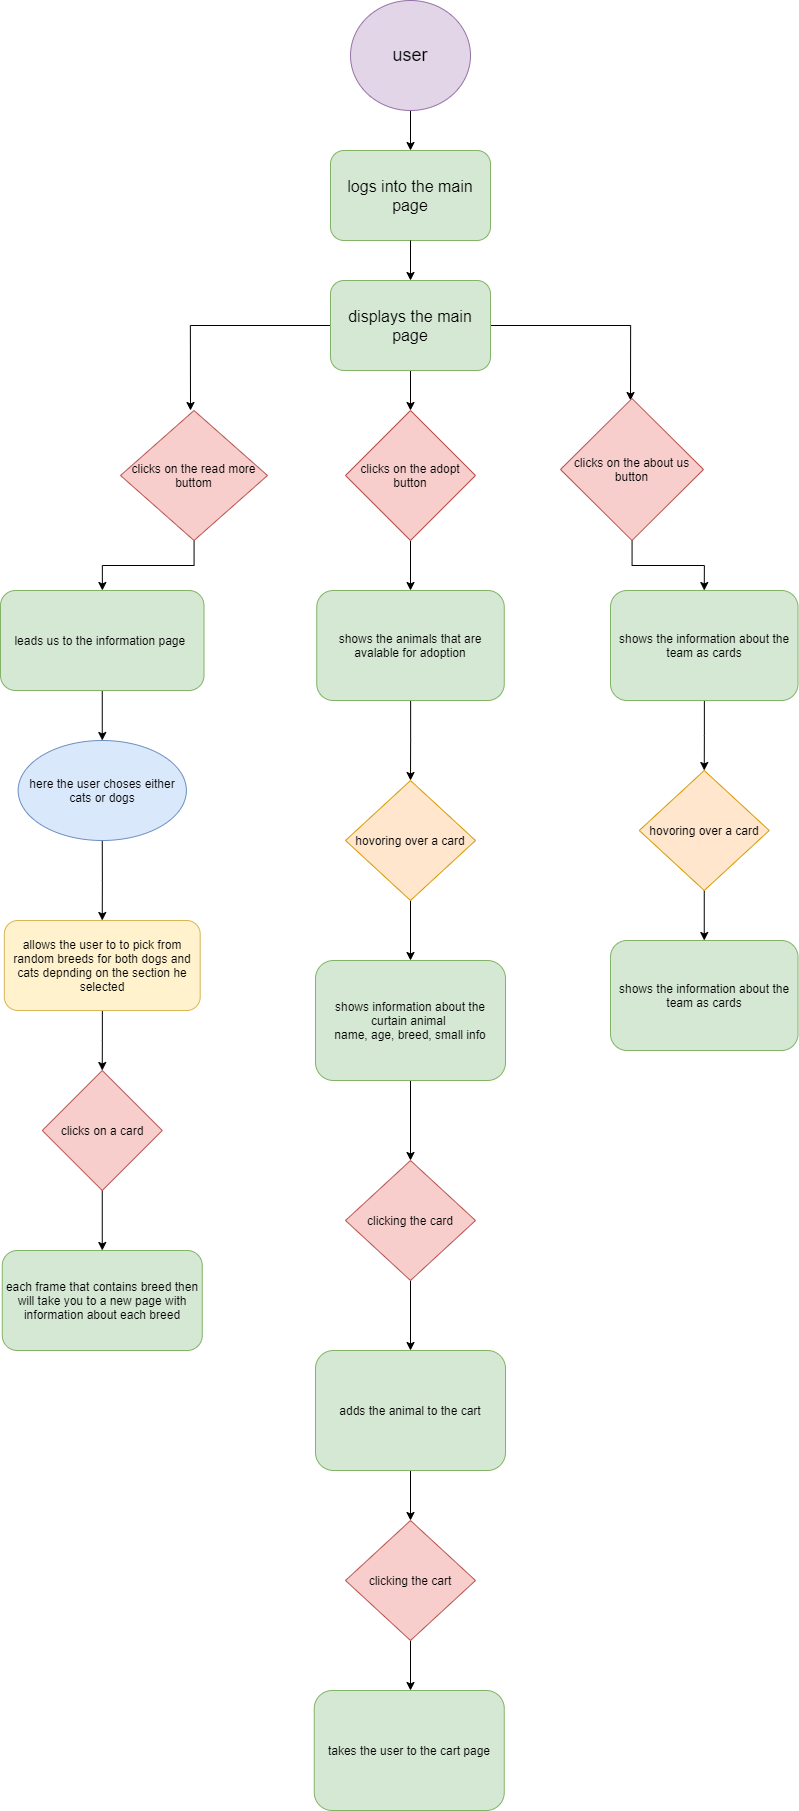

The diagram above was exported from draw.io. Its source (the exported page's mxGraphModel, read from the mxfile embedded in the PNG):
<mxGraphModel dx="4063" dy="2269" grid="1" gridSize="10" guides="1" tooltips="1" connect="1" arrows="1" fold="1" page="1" pageScale="1" pageWidth="850" pageHeight="1100" math="0" shadow="0">
  <root>
    <mxCell id="0" />
    <mxCell id="1" parent="0" />
    <mxCell id="17fR20GIjBBU_RqsyLem-2" style="edgeStyle=orthogonalEdgeStyle;rounded=0;orthogonalLoop=1;jettySize=auto;html=1;exitX=0.5;exitY=1;exitDx=0;exitDy=0;" edge="1" parent="1" source="17fR20GIjBBU_RqsyLem-1">
      <mxGeometry relative="1" as="geometry">
        <mxPoint x="436" y="280" as="targetPoint" />
      </mxGeometry>
    </mxCell>
    <mxCell id="17fR20GIjBBU_RqsyLem-1" value="&lt;font style=&quot;font-size: 18px&quot;&gt;user&lt;/font&gt;" style="ellipse;whiteSpace=wrap;html=1;fillColor=#e1d5e7;strokeColor=#9673a6;" vertex="1" parent="1">
      <mxGeometry x="376" y="130" width="120" height="110" as="geometry" />
    </mxCell>
    <mxCell id="17fR20GIjBBU_RqsyLem-3" value="&lt;font size=&quot;3&quot;&gt;logs into the main page&lt;/font&gt;" style="rounded=1;whiteSpace=wrap;html=1;fillColor=#d5e8d4;strokeColor=#82b366;" vertex="1" parent="1">
      <mxGeometry x="356" y="280" width="160" height="90" as="geometry" />
    </mxCell>
    <mxCell id="17fR20GIjBBU_RqsyLem-5" style="edgeStyle=orthogonalEdgeStyle;rounded=0;orthogonalLoop=1;jettySize=auto;html=1;exitX=0.5;exitY=1;exitDx=0;exitDy=0;" edge="1" parent="1">
      <mxGeometry relative="1" as="geometry">
        <mxPoint x="436" y="410" as="targetPoint" />
        <mxPoint x="436" y="370" as="sourcePoint" />
      </mxGeometry>
    </mxCell>
    <mxCell id="17fR20GIjBBU_RqsyLem-7" style="edgeStyle=orthogonalEdgeStyle;rounded=0;orthogonalLoop=1;jettySize=auto;html=1;" edge="1" parent="1" source="17fR20GIjBBU_RqsyLem-6">
      <mxGeometry relative="1" as="geometry">
        <mxPoint x="436" y="540" as="targetPoint" />
      </mxGeometry>
    </mxCell>
    <mxCell id="17fR20GIjBBU_RqsyLem-9" style="edgeStyle=orthogonalEdgeStyle;rounded=0;orthogonalLoop=1;jettySize=auto;html=1;" edge="1" parent="1" source="17fR20GIjBBU_RqsyLem-6">
      <mxGeometry relative="1" as="geometry">
        <mxPoint x="656" y="530" as="targetPoint" />
      </mxGeometry>
    </mxCell>
    <mxCell id="17fR20GIjBBU_RqsyLem-10" style="edgeStyle=orthogonalEdgeStyle;rounded=0;orthogonalLoop=1;jettySize=auto;html=1;" edge="1" parent="1" source="17fR20GIjBBU_RqsyLem-6">
      <mxGeometry relative="1" as="geometry">
        <mxPoint x="216" y="540" as="targetPoint" />
      </mxGeometry>
    </mxCell>
    <mxCell id="17fR20GIjBBU_RqsyLem-6" value="&lt;font size=&quot;3&quot;&gt;displays the main page&lt;/font&gt;" style="rounded=1;whiteSpace=wrap;html=1;fillColor=#d5e8d4;strokeColor=#82b366;" vertex="1" parent="1">
      <mxGeometry x="356" y="410" width="160" height="90" as="geometry" />
    </mxCell>
    <mxCell id="17fR20GIjBBU_RqsyLem-32" style="edgeStyle=orthogonalEdgeStyle;rounded=0;orthogonalLoop=1;jettySize=auto;html=1;" edge="1" parent="1" source="17fR20GIjBBU_RqsyLem-8">
      <mxGeometry relative="1" as="geometry">
        <mxPoint x="436" y="720" as="targetPoint" />
      </mxGeometry>
    </mxCell>
    <mxCell id="17fR20GIjBBU_RqsyLem-8" value="clicks on the adopt button" style="rhombus;whiteSpace=wrap;html=1;fillColor=#f8cecc;strokeColor=#b85450;" vertex="1" parent="1">
      <mxGeometry x="371" y="540" width="130" height="130" as="geometry" />
    </mxCell>
    <mxCell id="17fR20GIjBBU_RqsyLem-48" style="edgeStyle=orthogonalEdgeStyle;rounded=0;orthogonalLoop=1;jettySize=auto;html=1;entryX=0.5;entryY=0;entryDx=0;entryDy=0;" edge="1" parent="1" source="17fR20GIjBBU_RqsyLem-11" target="17fR20GIjBBU_RqsyLem-49">
      <mxGeometry relative="1" as="geometry">
        <mxPoint x="657.5" y="720" as="targetPoint" />
      </mxGeometry>
    </mxCell>
    <mxCell id="17fR20GIjBBU_RqsyLem-11" value="clicks on the about us button" style="rhombus;whiteSpace=wrap;html=1;fillColor=#f8cecc;strokeColor=#b85450;" vertex="1" parent="1">
      <mxGeometry x="586" y="528" width="143" height="142" as="geometry" />
    </mxCell>
    <mxCell id="17fR20GIjBBU_RqsyLem-13" style="edgeStyle=orthogonalEdgeStyle;rounded=0;orthogonalLoop=1;jettySize=auto;html=1;" edge="1" parent="1" source="17fR20GIjBBU_RqsyLem-12" target="17fR20GIjBBU_RqsyLem-14">
      <mxGeometry relative="1" as="geometry">
        <mxPoint x="219.5" y="730" as="targetPoint" />
      </mxGeometry>
    </mxCell>
    <mxCell id="17fR20GIjBBU_RqsyLem-12" value="clicks on the read more buttom" style="rhombus;whiteSpace=wrap;html=1;fillColor=#f8cecc;strokeColor=#b85450;" vertex="1" parent="1">
      <mxGeometry x="146" y="540" width="147" height="130" as="geometry" />
    </mxCell>
    <mxCell id="17fR20GIjBBU_RqsyLem-15" style="edgeStyle=orthogonalEdgeStyle;rounded=0;orthogonalLoop=1;jettySize=auto;html=1;" edge="1" parent="1" source="17fR20GIjBBU_RqsyLem-14" target="17fR20GIjBBU_RqsyLem-16">
      <mxGeometry relative="1" as="geometry">
        <mxPoint x="127.75" y="880" as="targetPoint" />
      </mxGeometry>
    </mxCell>
    <mxCell id="17fR20GIjBBU_RqsyLem-14" value="leads us to the information page&amp;nbsp;" style="rounded=1;whiteSpace=wrap;html=1;fillColor=#d5e8d4;strokeColor=#82b366;" vertex="1" parent="1">
      <mxGeometry x="26" y="720" width="203.5" height="100" as="geometry" />
    </mxCell>
    <mxCell id="17fR20GIjBBU_RqsyLem-28" style="edgeStyle=orthogonalEdgeStyle;rounded=0;orthogonalLoop=1;jettySize=auto;html=1;entryX=0.5;entryY=0;entryDx=0;entryDy=0;" edge="1" parent="1" source="17fR20GIjBBU_RqsyLem-16" target="17fR20GIjBBU_RqsyLem-18">
      <mxGeometry relative="1" as="geometry" />
    </mxCell>
    <mxCell id="17fR20GIjBBU_RqsyLem-16" value="here the user choses either cats or dogs" style="ellipse;whiteSpace=wrap;html=1;fillColor=#dae8fc;strokeColor=#6c8ebf;" vertex="1" parent="1">
      <mxGeometry x="43.63" y="870" width="168.25" height="100" as="geometry" />
    </mxCell>
    <mxCell id="17fR20GIjBBU_RqsyLem-29" style="edgeStyle=orthogonalEdgeStyle;rounded=0;orthogonalLoop=1;jettySize=auto;html=1;" edge="1" parent="1" source="17fR20GIjBBU_RqsyLem-18">
      <mxGeometry relative="1" as="geometry">
        <mxPoint x="127.75" y="1200" as="targetPoint" />
      </mxGeometry>
    </mxCell>
    <mxCell id="17fR20GIjBBU_RqsyLem-18" value="allows the user to to pick from random breeds for both dogs and cats depnding on the section he selected" style="rounded=1;whiteSpace=wrap;html=1;fillColor=#fff2cc;strokeColor=#d6b656;" vertex="1" parent="1">
      <mxGeometry x="29.810000000000002" y="1050" width="195.88" height="90" as="geometry" />
    </mxCell>
    <mxCell id="17fR20GIjBBU_RqsyLem-21" value="each frame that contains breed then will take you to a new page with information about each breed" style="rounded=1;whiteSpace=wrap;html=1;fillColor=#d5e8d4;strokeColor=#82b366;" vertex="1" parent="1">
      <mxGeometry x="27.759999999999998" y="1380" width="200" height="100" as="geometry" />
    </mxCell>
    <mxCell id="17fR20GIjBBU_RqsyLem-31" style="edgeStyle=orthogonalEdgeStyle;rounded=0;orthogonalLoop=1;jettySize=auto;html=1;" edge="1" parent="1" source="17fR20GIjBBU_RqsyLem-30" target="17fR20GIjBBU_RqsyLem-21">
      <mxGeometry relative="1" as="geometry" />
    </mxCell>
    <mxCell id="17fR20GIjBBU_RqsyLem-30" value="clicks on a card" style="rhombus;whiteSpace=wrap;html=1;fillColor=#f8cecc;strokeColor=#b85450;" vertex="1" parent="1">
      <mxGeometry x="67.76" y="1200" width="120" height="120" as="geometry" />
    </mxCell>
    <mxCell id="17fR20GIjBBU_RqsyLem-34" style="edgeStyle=orthogonalEdgeStyle;rounded=0;orthogonalLoop=1;jettySize=auto;html=1;" edge="1" parent="1" source="17fR20GIjBBU_RqsyLem-33">
      <mxGeometry relative="1" as="geometry">
        <mxPoint x="436" y="910" as="targetPoint" />
      </mxGeometry>
    </mxCell>
    <mxCell id="17fR20GIjBBU_RqsyLem-33" value="shows the animals that are avalable for adoption" style="rounded=1;whiteSpace=wrap;html=1;fillColor=#d5e8d4;strokeColor=#82b366;" vertex="1" parent="1">
      <mxGeometry x="342.25" y="720" width="187.5" height="110" as="geometry" />
    </mxCell>
    <mxCell id="17fR20GIjBBU_RqsyLem-38" style="edgeStyle=orthogonalEdgeStyle;rounded=0;orthogonalLoop=1;jettySize=auto;html=1;" edge="1" parent="1" source="17fR20GIjBBU_RqsyLem-37">
      <mxGeometry relative="1" as="geometry">
        <mxPoint x="436" y="1090" as="targetPoint" />
      </mxGeometry>
    </mxCell>
    <mxCell id="17fR20GIjBBU_RqsyLem-37" value="&lt;span&gt;hovoring over a card&lt;/span&gt;" style="rhombus;whiteSpace=wrap;html=1;fillColor=#ffe6cc;strokeColor=#d79b00;" vertex="1" parent="1">
      <mxGeometry x="371" y="910" width="130" height="120" as="geometry" />
    </mxCell>
    <mxCell id="17fR20GIjBBU_RqsyLem-40" style="edgeStyle=orthogonalEdgeStyle;rounded=0;orthogonalLoop=1;jettySize=auto;html=1;" edge="1" parent="1" source="17fR20GIjBBU_RqsyLem-39">
      <mxGeometry relative="1" as="geometry">
        <mxPoint x="436" y="1290" as="targetPoint" />
      </mxGeometry>
    </mxCell>
    <mxCell id="17fR20GIjBBU_RqsyLem-39" value="shows information about the curtain animal&amp;nbsp;&lt;br&gt;name, age, breed, small info" style="rounded=1;whiteSpace=wrap;html=1;fillColor=#d5e8d4;strokeColor=#82b366;" vertex="1" parent="1">
      <mxGeometry x="341" y="1090" width="190" height="120" as="geometry" />
    </mxCell>
    <mxCell id="17fR20GIjBBU_RqsyLem-42" style="edgeStyle=orthogonalEdgeStyle;rounded=0;orthogonalLoop=1;jettySize=auto;html=1;" edge="1" parent="1" source="17fR20GIjBBU_RqsyLem-41">
      <mxGeometry relative="1" as="geometry">
        <mxPoint x="436" y="1480" as="targetPoint" />
      </mxGeometry>
    </mxCell>
    <mxCell id="17fR20GIjBBU_RqsyLem-41" value="&lt;span&gt;clicking the card&lt;/span&gt;" style="rhombus;whiteSpace=wrap;html=1;fillColor=#f8cecc;strokeColor=#b85450;" vertex="1" parent="1">
      <mxGeometry x="371" y="1290" width="130" height="120" as="geometry" />
    </mxCell>
    <mxCell id="17fR20GIjBBU_RqsyLem-44" style="edgeStyle=orthogonalEdgeStyle;rounded=0;orthogonalLoop=1;jettySize=auto;html=1;" edge="1" parent="1" source="17fR20GIjBBU_RqsyLem-43">
      <mxGeometry relative="1" as="geometry">
        <mxPoint x="436" y="1650" as="targetPoint" />
      </mxGeometry>
    </mxCell>
    <mxCell id="17fR20GIjBBU_RqsyLem-43" value="adds the animal to the cart" style="rounded=1;whiteSpace=wrap;html=1;fillColor=#d5e8d4;strokeColor=#82b366;" vertex="1" parent="1">
      <mxGeometry x="341" y="1480" width="190" height="120" as="geometry" />
    </mxCell>
    <mxCell id="17fR20GIjBBU_RqsyLem-47" style="edgeStyle=orthogonalEdgeStyle;rounded=0;orthogonalLoop=1;jettySize=auto;html=1;" edge="1" parent="1" source="17fR20GIjBBU_RqsyLem-45">
      <mxGeometry relative="1" as="geometry">
        <mxPoint x="436" y="1820" as="targetPoint" />
      </mxGeometry>
    </mxCell>
    <mxCell id="17fR20GIjBBU_RqsyLem-45" value="&lt;span&gt;clicking the cart&lt;/span&gt;" style="rhombus;whiteSpace=wrap;html=1;fillColor=#f8cecc;strokeColor=#b85450;" vertex="1" parent="1">
      <mxGeometry x="371" y="1650" width="130" height="120" as="geometry" />
    </mxCell>
    <mxCell id="17fR20GIjBBU_RqsyLem-46" value="takes the user to the cart page" style="rounded=1;whiteSpace=wrap;html=1;fillColor=#d5e8d4;strokeColor=#82b366;" vertex="1" parent="1">
      <mxGeometry x="339.75" y="1820" width="190" height="120" as="geometry" />
    </mxCell>
    <mxCell id="17fR20GIjBBU_RqsyLem-50" style="edgeStyle=orthogonalEdgeStyle;rounded=0;orthogonalLoop=1;jettySize=auto;html=1;" edge="1" parent="1" source="17fR20GIjBBU_RqsyLem-49">
      <mxGeometry relative="1" as="geometry">
        <mxPoint x="729.75" y="900" as="targetPoint" />
      </mxGeometry>
    </mxCell>
    <mxCell id="17fR20GIjBBU_RqsyLem-49" value="shows the information about the team as cards" style="rounded=1;whiteSpace=wrap;html=1;fillColor=#d5e8d4;strokeColor=#82b366;" vertex="1" parent="1">
      <mxGeometry x="636" y="720" width="187.5" height="110" as="geometry" />
    </mxCell>
    <mxCell id="17fR20GIjBBU_RqsyLem-52" style="edgeStyle=orthogonalEdgeStyle;rounded=0;orthogonalLoop=1;jettySize=auto;html=1;" edge="1" parent="1" source="17fR20GIjBBU_RqsyLem-51">
      <mxGeometry relative="1" as="geometry">
        <mxPoint x="729.75" y="1070" as="targetPoint" />
      </mxGeometry>
    </mxCell>
    <mxCell id="17fR20GIjBBU_RqsyLem-51" value="&lt;span&gt;hovoring over a card&lt;/span&gt;" style="rhombus;whiteSpace=wrap;html=1;fillColor=#ffe6cc;strokeColor=#d79b00;" vertex="1" parent="1">
      <mxGeometry x="664.75" y="900" width="130" height="120" as="geometry" />
    </mxCell>
    <mxCell id="17fR20GIjBBU_RqsyLem-53" value="shows the information about the team as cards" style="rounded=1;whiteSpace=wrap;html=1;fillColor=#d5e8d4;strokeColor=#82b366;" vertex="1" parent="1">
      <mxGeometry x="636" y="1070" width="187.5" height="110" as="geometry" />
    </mxCell>
  </root>
</mxGraphModel>